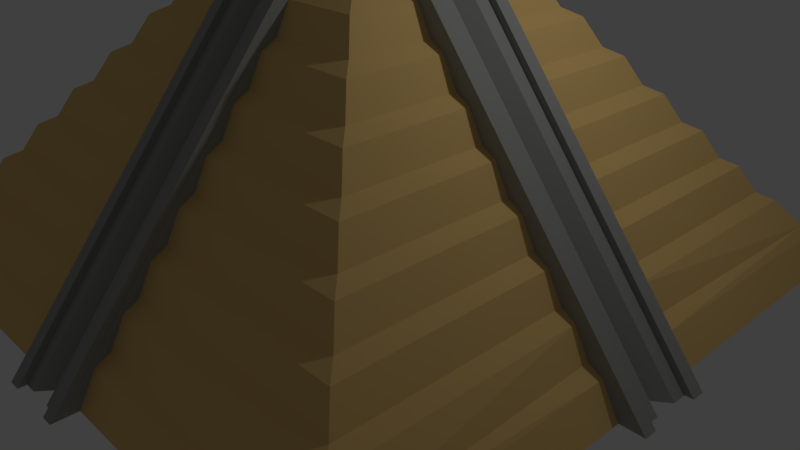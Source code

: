 # Source: Temple_Unity.blend  (saved by Blender 2.79.0; exported with 4.5.12 LTS)
import bpy
from mathutils import Matrix  # noqa: F401  (used for matrix-valued properties, if any)

bpy.ops.wm.read_factory_settings(use_empty=True)
scene = bpy.context.scene
scene.name = 'Scene'

# ---- collections
col_collection_1 = bpy.data.collections.new('Collection 1'); scene.collection.children.link(col_collection_1)

# ---- materials (node trees are filled in below, after node groups)
mat_material = bpy.data.materials.new('Material')
mat_material.alpha_threshold = 0.0
mat_material.use_transparent_shadow = False
mat_material.diffuse_color = (0.7526, 0.8, 0.8, 1.0)
mat_material.roughness = 0.5
mat_material.line_color = (0.0, 0.0, 0.0, 1.0)
mat_material_001 = bpy.data.materials.new('Material.001')
mat_material_001.alpha_threshold = 0.0
mat_material_001.use_transparent_shadow = False
mat_material_001.diffuse_color = (0.8, 0.5386, 0.2008, 1.0)
mat_material_001.roughness = 0.5
mat_material_002 = bpy.data.materials.new('Material.002')
mat_material_002.alpha_threshold = 0.0
mat_material_002.use_transparent_shadow = False
mat_material_002.diffuse_color = (0.3324, 0.3424, 0.3226, 1.0)
mat_material_002.roughness = 0.5
mat_material_002.specular_intensity = 0.668

# ---- material node trees

# ---- world
world_world = bpy.data.worlds.new('World'); scene.world = world_world
world_world.color = (0.05088, 0.05088, 0.05088)
world_world.use_sun_shadow = False
world_world.sun_shadow_jitter_overblur = 0.0
world_world.cycles.sampling_method = 'MANUAL'

# ---- cameras
cam_camera = bpy.data.cameras.new('Camera')
cam_camera.clip_end = 100.0
cam_camera.lens = 35.0
cam_camera.sensor_width = 32.0
cam_camera.sensor_height = 18.0
cam_camera.ortho_scale = 7.314
cam_camera.dof.focus_distance = 0.0
cam_camera.dof.aperture_fstop = 128.0

# ---- lights
light_lamp = bpy.data.lights.new('Lamp', 'POINT')
light_lamp.transmission_factor = 0.0
light_lamp.cutoff_distance = 30.0
light_lamp.energy = 100.0
light_lamp.shadow_buffer_clip_start = 1.001
light_lamp.shadow_soft_size = 0.1
light_lamp.shadow_maximum_resolution = 0.006
light_lamp.use_absolute_resolution = True

# ---- meshes
me_cube = bpy.data.meshes.new('Cube')
me_cube.from_pydata([(1.36, 1.36, -1.0), (0.2878, 0.2878, 0.3287), (0.1508, 1.36, -1.0), (2.384e-07, 1.36, -1.0), (0.1508, 0.2878, 0.3287), (-2.98e-08, 0.2878, 0.3287), (1.36, 0.1672, -1.0), (1.36, -1.192e-07, -1.0), (0.2878, 0.1672, 0.3287), (0.2878, -3.278e-07, 0.3287), (0.1508, 0.1672, 0.3287), (0.1508, -2.682e-07, 0.3287), (-8.568e-08, 0.1672, 0.3287), (-1.341e-07, -1.788e-07, 0.3287), (0.1508, 1.426, -1.0), (0.1508, 0.3537, 0.3287), (1.426, 0.1672, -1.0), (0.3537, 0.1672, 0.3287), (0.7783, -2.324e-07, -0.2791), (0.7504, -2.378e-07, -0.2446), (0.6591, -2.556e-07, -0.1314), (0.6313, -2.61e-07, -0.09697), (0.1492, 0.4541, 0.1638), (0.1508, 0.393, 0.1983), (0.5121, 0.1672, 0.05066), (0.5717, 0.1692, 0.01619), (0.393, 0.1672, 0.1983), (0.4526, 0.1692, 0.1638), (0.1492, 0.5732, 0.01619), (0.1508, 0.5121, 0.05066), (0.393, 0.393, 0.1983), (0.4526, 0.4541, 0.1638), (0.54, -2.788e-07, 0.01619), (0.5121, -2.842e-07, 0.05066), (0.4208, -3.019e-07, 0.1638), (0.393, -3.074e-07, 0.1983), (1.227, 0.1672, -0.8351), (1.287, 0.1692, -0.8696), (0.5121, 0.5121, 0.05066), (0.5717, 0.5732, 0.01619), (-3.48e-09, 0.393, 0.1983), (3.48e-09, 0.4208, 0.1638), (2.632e-08, 0.5121, 0.05066), (3.328e-08, 0.54, 0.01619), (5.613e-08, 0.6313, -0.09697), (6.308e-08, 0.6591, -0.1314), (1.108, 0.1672, -0.6875), (1.167, 0.1692, -0.722), (0.9887, 0.1672, -0.5399), (1.048, 0.1692, -0.5743), (0.1492, 0.6924, -0.1314), (0.1508, 0.6313, -0.09697), (0.1492, 0.8115, -0.2791), (0.1508, 0.7504, -0.2446), (8.593e-08, 0.7504, -0.2446), (9.289e-08, 0.7783, -0.2791), (1.157e-07, 0.8696, -0.3922), (1.227e-07, 0.8974, -0.4267), (0.1492, 0.9307, -0.4267), (0.1508, 0.8696, -0.3922), (0.1492, 1.05, -0.5743), (0.1508, 0.9887, -0.5399), (1.455e-07, 0.9887, -0.5399), (1.525e-07, 1.017, -0.5743), (1.753e-07, 1.108, -0.6875), (1.823e-07, 1.136, -0.722), (0.6313, 0.6313, -0.09697), (0.6909, 0.6924, -0.1314), (0.7504, 0.7504, -0.2446), (0.81, 0.8115, -0.2791), (2.051e-07, 1.227, -0.8351), (2.121e-07, 1.255, -0.8696), (0.9292, 0.1692, -0.4267), (0.8696, 0.1672, -0.3922), (0.8696, 0.8696, -0.3922), (0.9292, 0.9307, -0.4267), (0.9887, 0.9887, -0.5399), (1.048, 1.05, -0.5743), (0.81, 0.1692, -0.2791), (0.7504, 0.1672, -0.2446), (1.167, 1.169, -0.722), (1.108, 1.108, -0.6875), (1.259, 1.26, -0.8351), (1.287, 1.288, -0.8696), (0.6313, 0.1672, -0.09697), (0.6909, 0.1692, -0.1314), (0.1492, 1.169, -0.722), (0.1508, 1.108, -0.6875), (0.1492, 1.288, -0.8696), (0.1508, 1.227, -0.8351), (0.8974, -2.092e-07, -0.4267), (0.8696, -2.146e-07, -0.3922), (1.017, -1.86e-07, -0.5743), (0.9887, -1.915e-07, -0.5399), (1.136, -1.629e-07, -0.722), (1.108, -1.683e-07, -0.6875), (1.255, -1.397e-07, -0.8696), (1.227, -1.451e-07, -0.8351), (0.1467, 0.6973, -0.09697), (0.1467, 0.7251, -0.1314), (0.1467, 0.5781, 0.05066), (0.1467, 0.606, 0.01619), (0.1467, 0.8164, -0.2446), (0.1467, 0.8443, -0.2791), (0.1467, 0.4868, 0.1638), (0.1508, 0.459, 0.1983), (0.1467, 0.9356, -0.3922), (0.1467, 0.9634, -0.4267), (0.1467, 1.321, -0.8696), (0.1467, 1.293, -0.8351), (0.1467, 1.202, -0.722), (0.1467, 1.174, -0.6875), (0.1467, 1.055, -0.5399), (0.1467, 1.083, -0.5743), (1.202, 0.1672, -0.722), (1.174, 0.1672, -0.6875), (1.321, 0.1672, -0.8696), (1.293, 0.1672, -0.8351), (1.083, 0.1672, -0.5743), (1.055, 0.1672, -0.5399), (0.9356, 0.1672, -0.3922), (0.9634, 0.1672, -0.4267), (0.8164, 0.1672, -0.2446), (0.8443, 0.1672, -0.2791), (0.7251, 0.1672, -0.1314), (0.6973, 0.1672, -0.09697), (0.4868, 0.1672, 0.1638), (0.459, 0.1672, 0.1983), (0.606, 0.1672, 0.01619), (0.5781, 0.1672, 0.05066), (0.1005, 1.36, -1.0), (0.1005, 0.5781, 0.05066), (0.1005, 0.2878, 0.3287), (0.6973, 0.1115, -0.09697), (0.606, 0.1115, 0.01619), (0.1005, 0.1672, 0.3287), (0.1508, 0.606, 0.01619), (0.1005, -2.384e-07, 0.3287), (0.1005, 1.426, -1.0), (0.1508, 0.5781, 0.05066), (0.1005, 0.3537, 0.3287), (0.5781, 0.1115, 0.05066), (0.1005, 1.321, -0.8696), (0.4868, 0.1115, 0.1638), (0.1005, 0.6973, -0.09697), (0.1005, 1.293, -0.8351), (0.1005, 1.202, -0.722), (0.1508, 0.7251, -0.1314), (0.459, 0.1115, 0.1983), (0.1005, 1.174, -0.6875), (0.1005, 1.083, -0.5743), (0.1508, 0.6973, -0.09697), (0.3537, 0.1115, 0.3287), (0.1005, 1.055, -0.5399), (0.1005, 0.9634, -0.4267), (0.1005, 0.8164, -0.2446), (1.426, 0.1115, -1.0), (0.1005, 0.9356, -0.3922), (0.1005, 0.8443, -0.2791), (0.1508, 0.8443, -0.2791), (-1.018e-07, 0.1115, 0.3287), (0.1005, 0.8164, -0.2446), (0.1005, 0.7251, -0.1314), (0.1508, 0.8164, -0.2446), (0.1508, 0.1115, 0.3287), (0.1005, 0.6973, -0.09697), (0.1005, 0.606, 0.01619), (0.1005, 0.9356, -0.3922), (0.2878, 0.1115, 0.3287), (0.1005, 0.5781, 0.05066), (0.1005, 0.4868, 0.1638), (0.1508, 0.9634, -0.4267), (1.36, 0.1115, -1.0), (0.1005, 0.459, 0.1983), (0.1508, 0.9356, -0.3922), (0.7251, 0.1115, -0.1314), (0.8164, 0.1115, -0.2446), (0.1005, 1.055, -0.5399), (0.1508, 1.083, -0.5743), (0.8443, 0.1115, -0.2791), (0.9356, 0.1115, -0.3922), (0.1508, 1.055, -0.5399), (0.1005, 1.174, -0.6875), (0.9634, 0.1115, -0.4267), (1.055, 0.1115, -0.5399), (0.1005, 1.293, -0.8351), (0.1508, 1.293, -0.8351), (1.083, 0.1115, -0.5743), (1.174, 0.1115, -0.6875), (0.1508, 1.321, -0.8696), (0.1508, 1.174, -0.6875), (1.202, 0.1115, -0.722), (1.293, 0.1115, -0.8351), (0.1508, 1.202, -0.722), (0.1508, 0.459, 0.1983), (1.321, 0.1115, -0.8696), (0.1508, 0.1672, 0.5267), (0.1508, 0.4868, 0.1638), (0.1005, 0.459, 0.1983), (0.1508, 0.3537, 0.3287), (0.1508, 1.426, -1.0), (0.1005, 1.426, -1.0), (0.1005, 0.3537, 0.3287), (0.1005, 1.321, -0.8696), (0.1005, 1.202, -0.722), (0.1005, 1.083, -0.5743), (0.1005, 0.9634, -0.4267), (0.1005, 0.8443, -0.2791), (0.1005, 0.7251, -0.1314), (0.1005, 0.606, 0.01619), (0.1005, 0.4868, 0.1638), (0.1508, 1.207, -0.6875), (0.1508, 1.116, -0.5743), (0.1005, 0.7303, -0.09697), (0.1508, 0.7303, -0.09697), (0.1508, 0.6111, 0.05066), (0.1508, 0.639, 0.01619), (0.1005, 0.6111, 0.05066), (0.1005, 0.492, 0.1983), (0.1508, 0.492, 0.1983), (0.1508, 0.9686, -0.3922), (0.1508, 0.8773, -0.2791), (0.1508, 0.3867, 0.3287), (0.1508, 0.5198, 0.1638), (0.1508, 0.8494, -0.2446), (0.1508, 0.7581, -0.1314), (0.1005, 0.8494, -0.2446), (0.1005, 0.9686, -0.3922), (0.1005, 1.088, -0.5399), (0.1508, 1.088, -0.5399), (0.1005, 1.207, -0.6875), (0.1508, 1.354, -0.8696), (0.1508, 1.326, -0.8351), (0.1508, 0.9964, -0.4267), (0.1508, 1.235, -0.722), (0.1005, 1.326, -0.8351), (0.1005, 0.9964, -0.4267), (0.1005, 0.639, 0.01619), (0.1005, 1.354, -0.8696), (0.1005, 1.235, -0.722), (0.1005, 1.116, -0.5743), (0.1005, 0.8773, -0.2791), (0.1005, 0.7581, -0.1314), (0.1005, 0.5198, 0.1638), (0.1005, 0.3867, 0.3287), (0.1508, 1.459, -1.0), (0.1005, 1.459, -1.0), (0.7303, 0.1672, -0.09697), (0.7303, 0.1115, -0.09697), (0.6111, 0.1672, 0.05066), (0.6111, 0.1115, 0.05066), (0.9686, 0.1672, -0.3922), (0.9964, 0.1672, -0.4267), (0.8494, 0.1672, -0.2446), (0.8773, 0.1672, -0.2791), (0.5198, 0.1672, 0.1638), (0.492, 0.1672, 0.1983), (0.5198, 0.1115, 0.1638), (0.639, 0.1672, 0.01619), (0.639, 0.1115, 0.01619), (0.7581, 0.1672, -0.1314), (0.7581, 0.1115, -0.1314), (0.8773, 0.1115, -0.2791), (0.9964, 0.1115, -0.4267), (1.116, 0.1672, -0.5743), (1.088, 0.1672, -0.5399), (1.116, 0.1115, -0.5743), (1.235, 0.1672, -0.722), (1.207, 0.1672, -0.6875), (1.235, 0.1115, -0.722), (1.354, 0.1672, -0.8696), (1.326, 0.1672, -0.8351), (1.354, 0.1115, -0.8696), (0.3867, 0.1672, 0.3287), (1.459, 0.1672, -1.0), (0.492, 0.1115, 0.1983), (0.3867, 0.1115, 0.3287), (1.459, 0.1115, -1.0), (1.326, 0.1115, -0.8351), (1.207, 0.1115, -0.6875), (1.088, 0.1115, -0.5399), (0.9686, 0.1115, -0.3922), (0.8494, 0.1115, -0.2446), (2.384e-07, 1.362, -1.0), (0.05, 1.426, -1.0), (0.05, 0.3537, 0.3287), (-2.98e-08, 0.2895, 0.3287), (0.05, 0.4868, 0.1638), (3.48e-09, 0.4226, 0.1638), (-3.48e-09, 0.3947, 0.1983), (0.05, 0.459, 0.1983), (2.051e-07, 1.229, -0.8351), (0.05, 1.293, -0.8351), (0.05, 1.321, -0.8696), (2.121e-07, 1.257, -0.8696), (1.753e-07, 1.11, -0.6875), (0.05, 1.174, -0.6875), (0.05, 1.202, -0.722), (1.823e-07, 1.137, -0.722), (1.455e-07, 0.9905, -0.5399), (0.05, 1.055, -0.5399), (0.05, 1.083, -0.5743), (1.525e-07, 1.018, -0.5743), (0.05, 0.9634, -0.4267), (1.227e-07, 0.8992, -0.4267), (1.157e-07, 0.8713, -0.3922), (0.05, 0.9356, -0.3922), (0.05, 0.8443, -0.2791), (9.289e-08, 0.78, -0.2791), (8.593e-08, 0.7522, -0.2446), (0.05, 0.8164, -0.2446), (0.05, 0.7251, -0.1314), (6.308e-08, 0.6609, -0.1314), (5.613e-08, 0.633, -0.09697), (0.05, 0.6973, -0.09697), (0.05, 0.606, 0.01619), (3.328e-08, 0.5417, 0.01619), (2.632e-08, 0.5139, 0.05066), (0.05, 0.5781, 0.05066), (1.426, 0.05, -1.0), (1.362, -1.192e-07, -1.0), (0.2895, -3.278e-07, 0.3287), (0.3537, 0.05, 0.3287), (0.4226, -3.019e-07, 0.1638), (0.4868, 0.05, 0.1638), (0.459, 0.05, 0.1983), (0.3947, -3.074e-07, 0.1983), (0.5417, -2.788e-07, 0.01619), (0.606, 0.05, 0.01619), (0.5781, 0.05, 0.05066), (0.5139, -2.842e-07, 0.05066), (0.6973, 0.05, -0.09697), (0.633, -2.61e-07, -0.09697), (0.6609, -2.556e-07, -0.1314), (0.7251, 0.05, -0.1314), (0.8164, 0.05, -0.2446), (0.7522, -2.378e-07, -0.2446), (0.78, -2.324e-07, -0.2791), (0.8443, 0.05, -0.2791), (0.8992, -2.092e-07, -0.4267), (0.9634, 0.05, -0.4267), (0.9356, 0.05, -0.3922), (0.8713, -2.146e-07, -0.3922), (1.018, -1.86e-07, -0.5743), (1.083, 0.05, -0.5743), (1.055, 0.05, -0.5399), (0.9905, -1.915e-07, -0.5399), (1.137, -1.629e-07, -0.722), (1.202, 0.05, -0.722), (1.174, 0.05, -0.6875), (1.11, -1.683e-07, -0.6875), (1.257, -1.397e-07, -0.8696), (1.321, 0.05, -0.8696), (1.293, 0.05, -0.8351), (1.229, -1.451e-07, -0.8351), (0.1005, 0.1672, 0.4937), (0.1508, 0.1672, 0.4937), (0.1005, -1.998e-07, 0.4937), (0.1508, -2.296e-07, 0.4937), (-7.738e-08, 0.1115, 0.4937), (-1.097e-07, -1.402e-07, 0.4937), (0.1508, 0.1115, 0.4937), (-6.123e-08, 0.1672, 0.4937), (0.1005, 0.1672, 0.5267), (0.1005, -1.959e-07, 0.5267), (0.1508, -2.257e-07, 0.5267), (-7.25e-08, 0.1115, 0.5267), (-1.048e-07, -1.363e-07, 0.5267), (0.1508, 0.1115, 0.5267), (-5.636e-08, 0.1672, 0.5267), (0.1005, 0.2472, 0.4937), (0.2074, 0.2238, 0.4937), (0.2308, 0.1115, 0.4937), (0.2308, -2.189e-07, 0.4937), (-6.123e-08, 0.2472, 0.4937), (0.2308, 0.1115, 0.5267), (0.2308, -2.15e-07, 0.5267), (0.1005, 0.2472, 0.5267), (0.2074, 0.2238, 0.5267), (-5.636e-08, 0.2472, 0.5267), (-7.346e-08, 0.1672, 0.4112), (-8.96e-08, 0.1115, 0.4112), (0.1508, 0.1115, 0.4112), (0.1508, 0.1672, 0.4112), (0.1005, -2.191e-07, 0.4112), (-1.219e-07, -1.595e-07, 0.4112), (0.1005, 0.1672, 0.4112), (0.1508, -2.489e-07, 0.4112), (-7.957e-08, 0.1672, 0.3699), (0.1508, 0.1115, 0.3699), (-1.28e-07, -1.692e-07, 0.3699), (0.1508, -2.586e-07, 0.3699), (-9.571e-08, 0.1115, 0.3699), (0.1508, 0.1672, 0.3699), (0.1005, -2.288e-07, 0.3699), (0.1005, 0.1672, 0.3699), (0.1862, 0.2025, 0.3699), (0.1862, 0.2025, 0.4112), (0.1005, 0.2172, 0.3699), (0.1005, 0.2172, 0.4112), (0.2008, 0.1115, 0.4112), (0.2008, -2.389e-07, 0.4112), (-7.346e-08, 0.2172, 0.4112), (-7.957e-08, 0.2172, 0.3699), (0.2008, 0.1115, 0.3699), (0.2008, -2.485e-07, 0.3699)], [], [(304, 57, 56, 305), (30, 1, 8, 26), (24, 27, 126, 129), (86, 89, 109, 110), (150, 149, 296, 301), (80, 82, 89, 86), (170, 169, 318, 287), (77, 81, 87, 60), (68, 67, 85, 79), (83, 0, 2, 88), (74, 69, 78, 73), (142, 138, 284, 293), (60, 87, 111, 113), (82, 80, 47, 36), (140, 173, 290, 285), (58, 61, 112, 107), (133, 331, 334, 175), (28, 51, 98, 101), (158, 157, 306, 307), (79, 85, 124, 122), (168, 9, 321, 322, 152), (184, 183, 340, 345), (383, 386, 355, 356), (132, 5, 12, 135), (22, 29, 100, 104), (1, 4, 10, 8), (203, 185, 235, 238), (146, 145, 292, 297), (52, 59, 106, 103), (141, 143, 324, 329), (50, 53, 102, 99), (26, 8, 17, 127), (148, 325, 324, 143), (4, 23, 105, 15), (48, 72, 121, 119), (0, 83, 37, 6), (88, 2, 14, 108), (6, 37, 116, 16), (188, 349, 348, 191), (31, 38, 29, 22), (168, 164, 11, 9), (62, 299, 302, 63), (385, 384, 357, 360), (146, 297, 296, 149), (5, 132, 140, 285, 286), (170, 287, 290, 173), (142, 293, 292, 145), (312, 45, 44, 313), (54, 309, 308, 55), (69, 74, 59, 52), (73, 78, 123, 120), (132, 4, 15, 140), (75, 76, 61, 58), (84, 25, 128, 125), (67, 68, 53, 50), (40, 5, 286, 289), (166, 165, 314, 315), (39, 66, 51, 28), (162, 161, 310, 311), (46, 49, 118, 115), (96, 351, 354, 97), (32, 327, 330, 33), (180, 341, 340, 183), (96, 7, 320, 351), (184, 345, 344, 187), (92, 343, 346, 93), (141, 329, 328, 134), (18, 337, 336, 19), (38, 31, 27, 24), (176, 175, 334, 335), (81, 77, 49, 46), (66, 39, 25, 84), (36, 47, 114, 117), (192, 191, 348, 353), (1, 30, 23, 4), (9, 35, 326, 321), (3, 71, 294, 283), (76, 75, 72, 48), (172, 6, 16, 156), (83, 88, 89, 82), (81, 46, 47, 80), (82, 36, 37, 83), (80, 86, 87, 81), (77, 60, 61, 76), (75, 58, 59, 74), (121, 72, 73, 120), (79, 122, 123, 78), (94, 97, 354, 347), (69, 52, 53, 68), (67, 50, 51, 66), (39, 28, 29, 38), (192, 353, 352, 195), (34, 33, 330, 323), (133, 134, 328, 331), (31, 22, 23, 30), (70, 65, 298, 291), (90, 93, 346, 339), (188, 187, 344, 349), (22, 104, 105, 23), (64, 63, 302, 295), (154, 153, 300, 303), (111, 87, 86, 110), (88, 108, 109, 89), (30, 26, 27, 31), (38, 24, 25, 39), (66, 84, 85, 67), (68, 79, 78, 69), (74, 73, 72, 75), (76, 48, 49, 77), (316, 43, 42, 317), (294, 71, 70, 291), (298, 65, 64, 295), (62, 57, 304, 299), (56, 55, 308, 305), (54, 45, 312, 309), (44, 43, 316, 313), (60, 113, 112, 61), (106, 59, 58, 107), (42, 41, 288, 317), (158, 307, 310, 161), (154, 303, 306, 157), (102, 53, 52, 103), (28, 101, 100, 29), (98, 51, 50, 99), (166, 315, 318, 169), (162, 311, 314, 165), (156, 195, 352, 319), (326, 35, 34, 323), (32, 21, 332, 327), (332, 21, 20, 333), (18, 91, 342, 337), (342, 91, 90, 339), (92, 95, 350, 343), (350, 95, 94, 347), (126, 27, 26, 127), (176, 335, 338, 179), (20, 19, 336, 333), (46, 115, 114, 47), (116, 37, 36, 117), (84, 125, 124, 85), (128, 25, 24, 129), (48, 119, 118, 49), (180, 179, 338, 341), (149, 150, 205, 182), (174, 171, 233, 220), (153, 154, 206, 177), (8, 168, 152, 17), (154, 157, 167, 206), (148, 152, 322, 325), (102, 103, 159, 163), (155, 208, 242, 226), (145, 146, 204, 185), (210, 198, 218, 243), (104, 100, 139, 197), (195, 156, 277, 272), (140, 15, 199, 202), (167, 207, 241, 227), (158, 161, 155, 207), (120, 123, 254, 251), (15, 105, 194, 199), (209, 131, 217, 237), (2, 130, 138, 14), (118, 119, 265, 264), (150, 153, 177, 205), (150, 301, 300, 153), (109, 108, 189, 186), (115, 118, 264, 268), (138, 142, 203, 201), (157, 158, 207, 167), (105, 104, 197, 194), (156, 16, 274, 277), (103, 106, 174, 159), (107, 112, 181, 171), (14, 138, 201, 200), (188, 191, 269, 279), (162, 165, 144, 208), (98, 99, 147, 151), (106, 107, 171, 174), (125, 128, 258, 247), (173, 140, 202, 198), (146, 149, 182, 204), (187, 188, 279, 266), (4, 132, 135, 10), (161, 162, 208, 155), (288, 41, 40, 289), (148, 143, 257, 275), (144, 209, 237, 213), (126, 127, 256, 255), (193, 186, 232, 234), (192, 195, 272, 278), (208, 144, 213, 242), (183, 184, 280, 263), (177, 206, 236, 228), (141, 134, 259, 250), (189, 200, 245, 231), (121, 120, 251, 252), (197, 139, 215, 223), (17, 152, 276, 273), (207, 155, 226, 241), (134, 133, 248, 259), (163, 159, 221, 224), (133, 175, 261, 248), (199, 194, 219, 222), (380, 381, 359, 362), (200, 201, 246, 245), (8, 10, 164, 168), (139, 136, 216, 215), (382, 383, 356, 361), (110, 109, 186, 193), (170, 173, 198, 210), (113, 111, 190, 178), (112, 113, 178, 181), (142, 145, 185, 203), (108, 14, 200, 189), (169, 170, 210, 131), (111, 110, 193, 190), (99, 102, 163, 147), (100, 101, 136, 139), (166, 169, 131, 209), (101, 98, 151, 136), (165, 166, 209, 144), (223, 243, 218, 219), (223, 215, 217, 243), (222, 219, 218, 244), (231, 245, 246, 238), (234, 232, 235, 239), (212, 211, 230, 240), (225, 224, 226, 242), (221, 220, 227, 241), (233, 229, 228, 236), (216, 214, 213, 237), (231, 238, 235, 232), (234, 239, 230, 211), (212, 240, 228, 229), (233, 236, 227, 220), (221, 241, 226, 224), (225, 242, 213, 214), (216, 237, 217, 215), (147, 163, 224, 225), (178, 190, 211, 212), (131, 210, 243, 217), (194, 197, 223, 219), (198, 202, 244, 218), (204, 182, 230, 239), (136, 151, 214, 216), (151, 147, 225, 214), (201, 203, 238, 246), (159, 174, 220, 221), (185, 204, 239, 235), (171, 181, 229, 233), (205, 177, 228, 240), (190, 193, 234, 211), (182, 205, 240, 230), (202, 199, 222, 244), (181, 178, 212, 229), (206, 167, 227, 236), (186, 189, 231, 232), (256, 275, 257, 255), (249, 250, 259, 258), (247, 248, 261, 260), (253, 282, 262, 254), (251, 281, 263, 252), (265, 280, 266, 264), (268, 279, 269, 267), (271, 278, 272, 270), (256, 273, 276, 275), (253, 260, 261, 282), (247, 258, 259, 248), (265, 252, 263, 280), (268, 264, 266, 279), (274, 270, 272, 277), (251, 254, 262, 281), (249, 255, 257, 250), (271, 267, 269, 278), (122, 124, 260, 253), (128, 129, 249, 258), (184, 187, 266, 280), (16, 116, 270, 274), (123, 122, 253, 254), (129, 126, 255, 249), (119, 121, 252, 265), (114, 115, 268, 267), (179, 180, 281, 262), (117, 114, 267, 271), (180, 183, 263, 281), (124, 125, 247, 260), (152, 148, 275, 276), (127, 17, 273, 256), (143, 141, 250, 257), (176, 179, 262, 282), (116, 117, 271, 270), (175, 176, 282, 261), (191, 192, 278, 269), (292, 293, 294, 291), (296, 297, 298, 295), (300, 301, 302, 299), (304, 305, 306, 303), (308, 309, 310, 307), (312, 313, 314, 311), (316, 317, 318, 315), (288, 289, 290, 287), (285, 290, 289, 286), (287, 318, 317, 288), (315, 314, 313, 316), (311, 310, 309, 312), (307, 306, 305, 308), (303, 300, 299, 304), (301, 296, 295, 302), (297, 292, 291, 298), (293, 284, 283, 294), (130, 3, 283, 284, 138), (348, 349, 350, 347), (352, 353, 354, 351), (324, 325, 326, 323), (328, 329, 330, 327), (340, 341, 342, 339), (344, 345, 346, 343), (332, 333, 334, 331), (336, 337, 338, 335), (341, 338, 337, 342), (335, 334, 333, 336), (331, 328, 327, 332), (329, 324, 323, 330), (325, 322, 321, 326), (345, 340, 339, 346), (349, 344, 343, 350), (353, 348, 347, 354), (319, 352, 351, 320), (7, 172, 156, 319, 320), (359, 360, 367, 366), (196, 363, 369, 366, 367, 364, 365, 368), (362, 369, 379, 374), (355, 362, 374, 370), (381, 385, 360, 359), (386, 380, 362, 355), (387, 382, 361, 358), (384, 387, 358, 357), (362, 359, 366, 369), (361, 356, 371, 372), (360, 357, 364, 367), (356, 355, 370, 371), (357, 358, 365, 364), (371, 370, 377, 378), (370, 374, 379, 377), (372, 371, 378, 375), (373, 372, 375, 376), (363, 196, 378, 377), (368, 365, 376, 375), (196, 368, 375, 378), (369, 363, 377, 379), (358, 361, 372, 373), (365, 358, 373, 376), (394, 391, 387, 384), (386, 383, 397, 399), (393, 395, 398, 396), (392, 390, 385, 381), (389, 393, 396, 404), (388, 392, 381, 380), (390, 394, 384, 385), (380, 386, 399, 402), (10, 135, 395, 393), (13, 137, 394, 390), (12, 160, 392, 388), (164, 10, 393, 389), (160, 13, 390, 392), (135, 12, 388, 395), (11, 164, 389, 391), (137, 11, 391, 394), (405, 404, 400, 401), (398, 403, 402, 399), (404, 396, 397, 400), (396, 398, 399, 397), (383, 382, 400, 397), (395, 388, 403, 398), (387, 391, 405, 401), (382, 387, 401, 400), (388, 380, 402, 403), (391, 389, 404, 405)])
me_cube.polygons.foreach_set('material_index', [2, 1, 2, 2, 2, 1, 2, 1, 1, 1, 1, 2, 2, 1, 2, 2, 2, 2, 2, 2, 2, 2, 1, 1, 2, 1, 2, 2, 2, 2, 2, 2, 2, 2, 2, 1, 2, 2, 2, 1, 1, 2, 0, 2, 2, 2, 2, 2, 2, 1, 2, 2, 1, 2, 1, 2, 2, 1, 2, 2, 2, 2, 2, 2, 2, 2, 2, 2, 1, 2, 1, 1, 2, 2, 1, 2, 2, 1, 0, 1, 1, 1, 1, 1, 1, 2, 2, 2, 1, 1, 1, 2, 2, 2, 1, 2, 2, 2, 2, 2, 2, 2, 2, 1, 1, 1, 1, 1, 1, 2, 2, 2, 2, 2, 2, 2, 2, 2, 2, 2, 2, 2, 2, 2, 2, 2, 2, 2, 2, 2, 2, 2, 2, 2, 2, 2, 2, 2, 2, 2, 2, 2, 2, 0, 2, 0, 2, 0, 2, 0, 2, 0, 2, 0, 2, 2, 2, 0, 2, 2, 2, 0, 2, 0, 2, 0, 2, 0, 0, 0, 2, 0, 0, 0, 2, 0, 0, 0, 2, 0, 0, 2, 1, 0, 2, 2, 2, 2, 2, 2, 2, 2, 2, 2, 2, 2, 2, 2, 2, 2, 2, 2, 2, 0, 0, 1, 2, 1, 0, 0, 0, 0, 0, 2, 0, 0, 0, 0, 0, 0, 0, 2, 2, 2, 2, 2, 2, 2, 2, 2, 2, 2, 2, 2, 2, 2, 2, 2, 2, 2, 2, 2, 2, 2, 2, 2, 2, 2, 2, 2, 2, 2, 2, 2, 2, 2, 2, 2, 2, 2, 2, 2, 2, 2, 2, 2, 2, 2, 2, 2, 2, 2, 2, 2, 2, 2, 2, 2, 2, 2, 2, 2, 2, 2, 2, 2, 2, 2, 2, 2, 2, 2, 2, 2, 2, 2, 2, 2, 2, 2, 2, 2, 2, 2, 2, 2, 2, 2, 2, 2, 2, 2, 2, 2, 2, 2, 2, 2, 2, 2, 2, 2, 2, 2, 2, 2, 2, 2, 0, 0, 1, 0, 0, 0, 1, 1, 0, 0, 0, 0, 0, 0, 1, 1, 1, 1, 1, 1, 1, 1, 0, 0, 0, 1, 0, 0, 0, 0, 0, 1, 1, 0, 0, 1, 0, 1, 1, 0, 1, 1, 1, 1, 1, 0, 0, 1, 0, 0])
me_cube.materials.append(mat_material)
me_cube.materials.append(mat_material_001)
me_cube.materials.append(mat_material_002)
me_cube.use_remesh_preserve_volume = False
me_cube.use_remesh_preserve_attributes = False
me_cube.use_mirror_vertex_groups = False
me_cube.update()

# ---- objects
ob_cube = bpy.data.objects.new('Cube', me_cube)
ob_lamp = bpy.data.objects.new('Lamp', light_lamp)
ob_camera = bpy.data.objects.new('Camera', cam_camera)

# ---- transforms, parenting, visibility, modifiers, constraints
ob_cube.location = (0.0, 0.0, 3.014)
ob_cube.scale = (3.031, 3.031, 3.031)
ob_cube.lock_rotations_4d = False
ob_cube.empty_display_type = 'ARROWS'
ob_cube.lineart.crease_threshold = 0.0
_m = ob_cube.modifiers.new('Mirror', 'MIRROR')
_m.use_axis = (True, True, False)
ob_lamp.location = (4.076, 1.005, 5.904)
ob_lamp.rotation_euler = (0.6503, 0.05522, 1.866)
ob_lamp.lock_rotations_4d = False
ob_lamp.empty_display_type = 'ARROWS'
ob_lamp.color = (0.0, 0.0, 0.0, 0.0)
ob_lamp.lineart.crease_threshold = 0.0
ob_camera.location = (7.481, -6.508, 5.344)
ob_camera.rotation_euler = (1.109, 0.0, 0.8149)
ob_camera.lock_rotations_4d = False
ob_camera.empty_display_type = 'ARROWS'
ob_camera.color = (0.0, 0.0, 0.0, 0.0)
ob_camera.display_type = 'WIRE'
ob_camera.lineart.crease_threshold = 0.0

# ---- collection membership
col_collection_1.objects.link(ob_cube)
col_collection_1.objects.link(ob_lamp)
col_collection_1.objects.link(ob_camera)

# ---- scene / render settings (as saved in the file)
scene.camera = ob_camera
scene.frame_start = 1; scene.frame_end = 250; scene.frame_set(1)
scene.render.engine = 'BLENDER_EEVEE_NEXT'
scene.render.resolution_percentage = 50
scene.render.dither_intensity = 0.0
scene.cycles.use_denoising = False
scene.cycles.samples = 128
scene.cycles.sampling_pattern = 'TABULATED_SOBOL'
scene.cycles.use_adaptive_sampling = False
scene.cycles.use_light_tree = False
scene.cycles.blur_glossy = 0.0
scene.cycles.sample_clamp_indirect = 0.0
scene.view_settings.view_transform = 'Standard'
bpy.context.view_layer.update()
